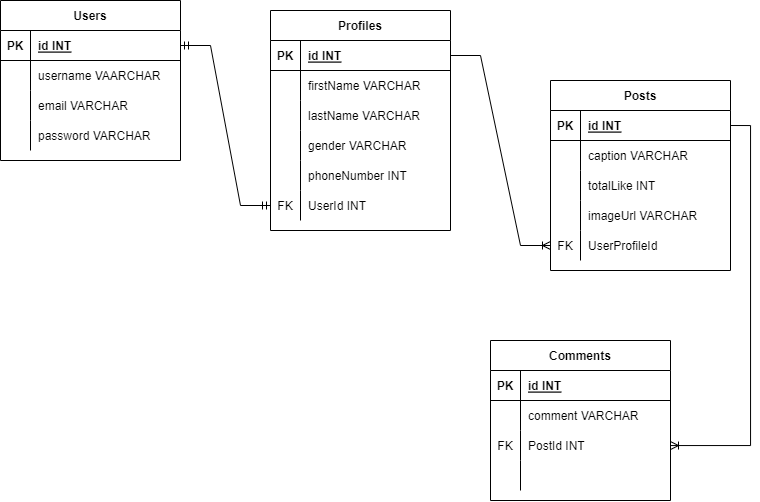

The diagram above was exported from draw.io. Its source (the exported page's mxGraphModel, read from the mxfile embedded in the PNG):
<mxGraphModel dx="1497" dy="876" grid="1" gridSize="10" guides="1" tooltips="1" connect="1" arrows="1" fold="1" page="1" pageScale="1" pageWidth="827" pageHeight="1169" math="0" shadow="0">
  <root>
    <mxCell id="0" />
    <mxCell id="1" parent="0" />
    <mxCell id="6_IhPsavHqpf-xW5uf6d-1" value="Posts" style="shape=table;startSize=30;container=1;collapsible=1;childLayout=tableLayout;fixedRows=1;rowLines=0;fontStyle=1;align=center;resizeLast=1;" vertex="1" parent="1">
      <mxGeometry x="670" y="210" width="180" height="190" as="geometry" />
    </mxCell>
    <mxCell id="6_IhPsavHqpf-xW5uf6d-2" value="" style="shape=tableRow;horizontal=0;startSize=0;swimlaneHead=0;swimlaneBody=0;fillColor=none;collapsible=0;dropTarget=0;points=[[0,0.5],[1,0.5]];portConstraint=eastwest;top=0;left=0;right=0;bottom=1;" vertex="1" parent="6_IhPsavHqpf-xW5uf6d-1">
      <mxGeometry y="30" width="180" height="30" as="geometry" />
    </mxCell>
    <mxCell id="6_IhPsavHqpf-xW5uf6d-3" value="PK" style="shape=partialRectangle;connectable=0;fillColor=none;top=0;left=0;bottom=0;right=0;fontStyle=1;overflow=hidden;" vertex="1" parent="6_IhPsavHqpf-xW5uf6d-2">
      <mxGeometry width="30" height="30" as="geometry">
        <mxRectangle width="30" height="30" as="alternateBounds" />
      </mxGeometry>
    </mxCell>
    <mxCell id="6_IhPsavHqpf-xW5uf6d-4" value="id INT" style="shape=partialRectangle;connectable=0;fillColor=none;top=0;left=0;bottom=0;right=0;align=left;spacingLeft=6;fontStyle=5;overflow=hidden;" vertex="1" parent="6_IhPsavHqpf-xW5uf6d-2">
      <mxGeometry x="30" width="150" height="30" as="geometry">
        <mxRectangle width="150" height="30" as="alternateBounds" />
      </mxGeometry>
    </mxCell>
    <mxCell id="6_IhPsavHqpf-xW5uf6d-5" value="" style="shape=tableRow;horizontal=0;startSize=0;swimlaneHead=0;swimlaneBody=0;fillColor=none;collapsible=0;dropTarget=0;points=[[0,0.5],[1,0.5]];portConstraint=eastwest;top=0;left=0;right=0;bottom=0;" vertex="1" parent="6_IhPsavHqpf-xW5uf6d-1">
      <mxGeometry y="60" width="180" height="30" as="geometry" />
    </mxCell>
    <mxCell id="6_IhPsavHqpf-xW5uf6d-6" value="" style="shape=partialRectangle;connectable=0;fillColor=none;top=0;left=0;bottom=0;right=0;editable=1;overflow=hidden;" vertex="1" parent="6_IhPsavHqpf-xW5uf6d-5">
      <mxGeometry width="30" height="30" as="geometry">
        <mxRectangle width="30" height="30" as="alternateBounds" />
      </mxGeometry>
    </mxCell>
    <mxCell id="6_IhPsavHqpf-xW5uf6d-7" value="caption VARCHAR" style="shape=partialRectangle;connectable=0;fillColor=none;top=0;left=0;bottom=0;right=0;align=left;spacingLeft=6;overflow=hidden;" vertex="1" parent="6_IhPsavHqpf-xW5uf6d-5">
      <mxGeometry x="30" width="150" height="30" as="geometry">
        <mxRectangle width="150" height="30" as="alternateBounds" />
      </mxGeometry>
    </mxCell>
    <mxCell id="6_IhPsavHqpf-xW5uf6d-8" value="" style="shape=tableRow;horizontal=0;startSize=0;swimlaneHead=0;swimlaneBody=0;fillColor=none;collapsible=0;dropTarget=0;points=[[0,0.5],[1,0.5]];portConstraint=eastwest;top=0;left=0;right=0;bottom=0;" vertex="1" parent="6_IhPsavHqpf-xW5uf6d-1">
      <mxGeometry y="90" width="180" height="30" as="geometry" />
    </mxCell>
    <mxCell id="6_IhPsavHqpf-xW5uf6d-9" value="" style="shape=partialRectangle;connectable=0;fillColor=none;top=0;left=0;bottom=0;right=0;editable=1;overflow=hidden;" vertex="1" parent="6_IhPsavHqpf-xW5uf6d-8">
      <mxGeometry width="30" height="30" as="geometry">
        <mxRectangle width="30" height="30" as="alternateBounds" />
      </mxGeometry>
    </mxCell>
    <mxCell id="6_IhPsavHqpf-xW5uf6d-10" value="totalLike INT" style="shape=partialRectangle;connectable=0;fillColor=none;top=0;left=0;bottom=0;right=0;align=left;spacingLeft=6;overflow=hidden;" vertex="1" parent="6_IhPsavHqpf-xW5uf6d-8">
      <mxGeometry x="30" width="150" height="30" as="geometry">
        <mxRectangle width="150" height="30" as="alternateBounds" />
      </mxGeometry>
    </mxCell>
    <mxCell id="6_IhPsavHqpf-xW5uf6d-11" value="" style="shape=tableRow;horizontal=0;startSize=0;swimlaneHead=0;swimlaneBody=0;fillColor=none;collapsible=0;dropTarget=0;points=[[0,0.5],[1,0.5]];portConstraint=eastwest;top=0;left=0;right=0;bottom=0;" vertex="1" parent="6_IhPsavHqpf-xW5uf6d-1">
      <mxGeometry y="120" width="180" height="30" as="geometry" />
    </mxCell>
    <mxCell id="6_IhPsavHqpf-xW5uf6d-12" value="" style="shape=partialRectangle;connectable=0;fillColor=none;top=0;left=0;bottom=0;right=0;editable=1;overflow=hidden;" vertex="1" parent="6_IhPsavHqpf-xW5uf6d-11">
      <mxGeometry width="30" height="30" as="geometry">
        <mxRectangle width="30" height="30" as="alternateBounds" />
      </mxGeometry>
    </mxCell>
    <mxCell id="6_IhPsavHqpf-xW5uf6d-13" value="imageUrl VARCHAR" style="shape=partialRectangle;connectable=0;fillColor=none;top=0;left=0;bottom=0;right=0;align=left;spacingLeft=6;overflow=hidden;" vertex="1" parent="6_IhPsavHqpf-xW5uf6d-11">
      <mxGeometry x="30" width="150" height="30" as="geometry">
        <mxRectangle width="150" height="30" as="alternateBounds" />
      </mxGeometry>
    </mxCell>
    <mxCell id="6_IhPsavHqpf-xW5uf6d-79" value="" style="shape=tableRow;horizontal=0;startSize=0;swimlaneHead=0;swimlaneBody=0;fillColor=none;collapsible=0;dropTarget=0;points=[[0,0.5],[1,0.5]];portConstraint=eastwest;top=0;left=0;right=0;bottom=0;" vertex="1" parent="6_IhPsavHqpf-xW5uf6d-1">
      <mxGeometry y="150" width="180" height="30" as="geometry" />
    </mxCell>
    <mxCell id="6_IhPsavHqpf-xW5uf6d-80" value="FK" style="shape=partialRectangle;connectable=0;fillColor=none;top=0;left=0;bottom=0;right=0;fontStyle=0;overflow=hidden;" vertex="1" parent="6_IhPsavHqpf-xW5uf6d-79">
      <mxGeometry width="30" height="30" as="geometry">
        <mxRectangle width="30" height="30" as="alternateBounds" />
      </mxGeometry>
    </mxCell>
    <mxCell id="6_IhPsavHqpf-xW5uf6d-81" value="UserProfileId" style="shape=partialRectangle;connectable=0;fillColor=none;top=0;left=0;bottom=0;right=0;align=left;spacingLeft=6;fontStyle=0;overflow=hidden;" vertex="1" parent="6_IhPsavHqpf-xW5uf6d-79">
      <mxGeometry x="30" width="150" height="30" as="geometry">
        <mxRectangle width="150" height="30" as="alternateBounds" />
      </mxGeometry>
    </mxCell>
    <mxCell id="6_IhPsavHqpf-xW5uf6d-17" value="Comments" style="shape=table;startSize=30;container=1;collapsible=1;childLayout=tableLayout;fixedRows=1;rowLines=0;fontStyle=1;align=center;resizeLast=1;" vertex="1" parent="1">
      <mxGeometry x="610" y="470" width="180" height="160" as="geometry" />
    </mxCell>
    <mxCell id="6_IhPsavHqpf-xW5uf6d-18" value="" style="shape=tableRow;horizontal=0;startSize=0;swimlaneHead=0;swimlaneBody=0;fillColor=none;collapsible=0;dropTarget=0;points=[[0,0.5],[1,0.5]];portConstraint=eastwest;top=0;left=0;right=0;bottom=1;" vertex="1" parent="6_IhPsavHqpf-xW5uf6d-17">
      <mxGeometry y="30" width="180" height="30" as="geometry" />
    </mxCell>
    <mxCell id="6_IhPsavHqpf-xW5uf6d-19" value="PK" style="shape=partialRectangle;connectable=0;fillColor=none;top=0;left=0;bottom=0;right=0;fontStyle=1;overflow=hidden;" vertex="1" parent="6_IhPsavHqpf-xW5uf6d-18">
      <mxGeometry width="30" height="30" as="geometry">
        <mxRectangle width="30" height="30" as="alternateBounds" />
      </mxGeometry>
    </mxCell>
    <mxCell id="6_IhPsavHqpf-xW5uf6d-20" value="id INT" style="shape=partialRectangle;connectable=0;fillColor=none;top=0;left=0;bottom=0;right=0;align=left;spacingLeft=6;fontStyle=5;overflow=hidden;" vertex="1" parent="6_IhPsavHqpf-xW5uf6d-18">
      <mxGeometry x="30" width="150" height="30" as="geometry">
        <mxRectangle width="150" height="30" as="alternateBounds" />
      </mxGeometry>
    </mxCell>
    <mxCell id="6_IhPsavHqpf-xW5uf6d-21" value="" style="shape=tableRow;horizontal=0;startSize=0;swimlaneHead=0;swimlaneBody=0;fillColor=none;collapsible=0;dropTarget=0;points=[[0,0.5],[1,0.5]];portConstraint=eastwest;top=0;left=0;right=0;bottom=0;" vertex="1" parent="6_IhPsavHqpf-xW5uf6d-17">
      <mxGeometry y="60" width="180" height="30" as="geometry" />
    </mxCell>
    <mxCell id="6_IhPsavHqpf-xW5uf6d-22" value="" style="shape=partialRectangle;connectable=0;fillColor=none;top=0;left=0;bottom=0;right=0;editable=1;overflow=hidden;" vertex="1" parent="6_IhPsavHqpf-xW5uf6d-21">
      <mxGeometry width="30" height="30" as="geometry">
        <mxRectangle width="30" height="30" as="alternateBounds" />
      </mxGeometry>
    </mxCell>
    <mxCell id="6_IhPsavHqpf-xW5uf6d-23" value="comment VARCHAR" style="shape=partialRectangle;connectable=0;fillColor=none;top=0;left=0;bottom=0;right=0;align=left;spacingLeft=6;overflow=hidden;" vertex="1" parent="6_IhPsavHqpf-xW5uf6d-21">
      <mxGeometry x="30" width="150" height="30" as="geometry">
        <mxRectangle width="150" height="30" as="alternateBounds" />
      </mxGeometry>
    </mxCell>
    <mxCell id="6_IhPsavHqpf-xW5uf6d-24" value="" style="shape=tableRow;horizontal=0;startSize=0;swimlaneHead=0;swimlaneBody=0;fillColor=none;collapsible=0;dropTarget=0;points=[[0,0.5],[1,0.5]];portConstraint=eastwest;top=0;left=0;right=0;bottom=0;" vertex="1" parent="6_IhPsavHqpf-xW5uf6d-17">
      <mxGeometry y="90" width="180" height="30" as="geometry" />
    </mxCell>
    <mxCell id="6_IhPsavHqpf-xW5uf6d-25" value="FK" style="shape=partialRectangle;connectable=0;fillColor=none;top=0;left=0;bottom=0;right=0;editable=1;overflow=hidden;" vertex="1" parent="6_IhPsavHqpf-xW5uf6d-24">
      <mxGeometry width="30" height="30" as="geometry">
        <mxRectangle width="30" height="30" as="alternateBounds" />
      </mxGeometry>
    </mxCell>
    <mxCell id="6_IhPsavHqpf-xW5uf6d-26" value="PostId INT" style="shape=partialRectangle;connectable=0;fillColor=none;top=0;left=0;bottom=0;right=0;align=left;spacingLeft=6;overflow=hidden;" vertex="1" parent="6_IhPsavHqpf-xW5uf6d-24">
      <mxGeometry x="30" width="150" height="30" as="geometry">
        <mxRectangle width="150" height="30" as="alternateBounds" />
      </mxGeometry>
    </mxCell>
    <mxCell id="6_IhPsavHqpf-xW5uf6d-27" value="" style="shape=tableRow;horizontal=0;startSize=0;swimlaneHead=0;swimlaneBody=0;fillColor=none;collapsible=0;dropTarget=0;points=[[0,0.5],[1,0.5]];portConstraint=eastwest;top=0;left=0;right=0;bottom=0;" vertex="1" parent="6_IhPsavHqpf-xW5uf6d-17">
      <mxGeometry y="120" width="180" height="30" as="geometry" />
    </mxCell>
    <mxCell id="6_IhPsavHqpf-xW5uf6d-28" value="" style="shape=partialRectangle;connectable=0;fillColor=none;top=0;left=0;bottom=0;right=0;editable=1;overflow=hidden;" vertex="1" parent="6_IhPsavHqpf-xW5uf6d-27">
      <mxGeometry width="30" height="30" as="geometry">
        <mxRectangle width="30" height="30" as="alternateBounds" />
      </mxGeometry>
    </mxCell>
    <mxCell id="6_IhPsavHqpf-xW5uf6d-29" value="" style="shape=partialRectangle;connectable=0;fillColor=none;top=0;left=0;bottom=0;right=0;align=left;spacingLeft=6;overflow=hidden;" vertex="1" parent="6_IhPsavHqpf-xW5uf6d-27">
      <mxGeometry x="30" width="150" height="30" as="geometry">
        <mxRectangle width="150" height="30" as="alternateBounds" />
      </mxGeometry>
    </mxCell>
    <mxCell id="6_IhPsavHqpf-xW5uf6d-30" value="Users" style="shape=table;startSize=30;container=1;collapsible=1;childLayout=tableLayout;fixedRows=1;rowLines=0;fontStyle=1;align=center;resizeLast=1;" vertex="1" parent="1">
      <mxGeometry x="120" y="130" width="180" height="160" as="geometry" />
    </mxCell>
    <mxCell id="6_IhPsavHqpf-xW5uf6d-31" value="" style="shape=tableRow;horizontal=0;startSize=0;swimlaneHead=0;swimlaneBody=0;fillColor=none;collapsible=0;dropTarget=0;points=[[0,0.5],[1,0.5]];portConstraint=eastwest;top=0;left=0;right=0;bottom=1;" vertex="1" parent="6_IhPsavHqpf-xW5uf6d-30">
      <mxGeometry y="30" width="180" height="30" as="geometry" />
    </mxCell>
    <mxCell id="6_IhPsavHqpf-xW5uf6d-32" value="PK" style="shape=partialRectangle;connectable=0;fillColor=none;top=0;left=0;bottom=0;right=0;fontStyle=1;overflow=hidden;" vertex="1" parent="6_IhPsavHqpf-xW5uf6d-31">
      <mxGeometry width="30" height="30" as="geometry">
        <mxRectangle width="30" height="30" as="alternateBounds" />
      </mxGeometry>
    </mxCell>
    <mxCell id="6_IhPsavHqpf-xW5uf6d-33" value="id INT" style="shape=partialRectangle;connectable=0;fillColor=none;top=0;left=0;bottom=0;right=0;align=left;spacingLeft=6;fontStyle=5;overflow=hidden;" vertex="1" parent="6_IhPsavHqpf-xW5uf6d-31">
      <mxGeometry x="30" width="150" height="30" as="geometry">
        <mxRectangle width="150" height="30" as="alternateBounds" />
      </mxGeometry>
    </mxCell>
    <mxCell id="6_IhPsavHqpf-xW5uf6d-34" value="" style="shape=tableRow;horizontal=0;startSize=0;swimlaneHead=0;swimlaneBody=0;fillColor=none;collapsible=0;dropTarget=0;points=[[0,0.5],[1,0.5]];portConstraint=eastwest;top=0;left=0;right=0;bottom=0;" vertex="1" parent="6_IhPsavHqpf-xW5uf6d-30">
      <mxGeometry y="60" width="180" height="30" as="geometry" />
    </mxCell>
    <mxCell id="6_IhPsavHqpf-xW5uf6d-35" value="" style="shape=partialRectangle;connectable=0;fillColor=none;top=0;left=0;bottom=0;right=0;editable=1;overflow=hidden;" vertex="1" parent="6_IhPsavHqpf-xW5uf6d-34">
      <mxGeometry width="30" height="30" as="geometry">
        <mxRectangle width="30" height="30" as="alternateBounds" />
      </mxGeometry>
    </mxCell>
    <mxCell id="6_IhPsavHqpf-xW5uf6d-36" value="username VAARCHAR" style="shape=partialRectangle;connectable=0;fillColor=none;top=0;left=0;bottom=0;right=0;align=left;spacingLeft=6;overflow=hidden;" vertex="1" parent="6_IhPsavHqpf-xW5uf6d-34">
      <mxGeometry x="30" width="150" height="30" as="geometry">
        <mxRectangle width="150" height="30" as="alternateBounds" />
      </mxGeometry>
    </mxCell>
    <mxCell id="6_IhPsavHqpf-xW5uf6d-37" value="" style="shape=tableRow;horizontal=0;startSize=0;swimlaneHead=0;swimlaneBody=0;fillColor=none;collapsible=0;dropTarget=0;points=[[0,0.5],[1,0.5]];portConstraint=eastwest;top=0;left=0;right=0;bottom=0;" vertex="1" parent="6_IhPsavHqpf-xW5uf6d-30">
      <mxGeometry y="90" width="180" height="30" as="geometry" />
    </mxCell>
    <mxCell id="6_IhPsavHqpf-xW5uf6d-38" value="" style="shape=partialRectangle;connectable=0;fillColor=none;top=0;left=0;bottom=0;right=0;editable=1;overflow=hidden;" vertex="1" parent="6_IhPsavHqpf-xW5uf6d-37">
      <mxGeometry width="30" height="30" as="geometry">
        <mxRectangle width="30" height="30" as="alternateBounds" />
      </mxGeometry>
    </mxCell>
    <mxCell id="6_IhPsavHqpf-xW5uf6d-39" value="email VARCHAR" style="shape=partialRectangle;connectable=0;fillColor=none;top=0;left=0;bottom=0;right=0;align=left;spacingLeft=6;overflow=hidden;" vertex="1" parent="6_IhPsavHqpf-xW5uf6d-37">
      <mxGeometry x="30" width="150" height="30" as="geometry">
        <mxRectangle width="150" height="30" as="alternateBounds" />
      </mxGeometry>
    </mxCell>
    <mxCell id="6_IhPsavHqpf-xW5uf6d-40" value="" style="shape=tableRow;horizontal=0;startSize=0;swimlaneHead=0;swimlaneBody=0;fillColor=none;collapsible=0;dropTarget=0;points=[[0,0.5],[1,0.5]];portConstraint=eastwest;top=0;left=0;right=0;bottom=0;" vertex="1" parent="6_IhPsavHqpf-xW5uf6d-30">
      <mxGeometry y="120" width="180" height="30" as="geometry" />
    </mxCell>
    <mxCell id="6_IhPsavHqpf-xW5uf6d-41" value="" style="shape=partialRectangle;connectable=0;fillColor=none;top=0;left=0;bottom=0;right=0;editable=1;overflow=hidden;" vertex="1" parent="6_IhPsavHqpf-xW5uf6d-40">
      <mxGeometry width="30" height="30" as="geometry">
        <mxRectangle width="30" height="30" as="alternateBounds" />
      </mxGeometry>
    </mxCell>
    <mxCell id="6_IhPsavHqpf-xW5uf6d-42" value="password VARCHAR" style="shape=partialRectangle;connectable=0;fillColor=none;top=0;left=0;bottom=0;right=0;align=left;spacingLeft=6;overflow=hidden;" vertex="1" parent="6_IhPsavHqpf-xW5uf6d-40">
      <mxGeometry x="30" width="150" height="30" as="geometry">
        <mxRectangle width="150" height="30" as="alternateBounds" />
      </mxGeometry>
    </mxCell>
    <mxCell id="6_IhPsavHqpf-xW5uf6d-43" value="Profiles" style="shape=table;startSize=30;container=1;collapsible=1;childLayout=tableLayout;fixedRows=1;rowLines=0;fontStyle=1;align=center;resizeLast=1;" vertex="1" parent="1">
      <mxGeometry x="390" y="140" width="180" height="220" as="geometry" />
    </mxCell>
    <mxCell id="6_IhPsavHqpf-xW5uf6d-44" value="" style="shape=tableRow;horizontal=0;startSize=0;swimlaneHead=0;swimlaneBody=0;fillColor=none;collapsible=0;dropTarget=0;points=[[0,0.5],[1,0.5]];portConstraint=eastwest;top=0;left=0;right=0;bottom=1;" vertex="1" parent="6_IhPsavHqpf-xW5uf6d-43">
      <mxGeometry y="30" width="180" height="30" as="geometry" />
    </mxCell>
    <mxCell id="6_IhPsavHqpf-xW5uf6d-45" value="PK" style="shape=partialRectangle;connectable=0;fillColor=none;top=0;left=0;bottom=0;right=0;fontStyle=1;overflow=hidden;" vertex="1" parent="6_IhPsavHqpf-xW5uf6d-44">
      <mxGeometry width="30" height="30" as="geometry">
        <mxRectangle width="30" height="30" as="alternateBounds" />
      </mxGeometry>
    </mxCell>
    <mxCell id="6_IhPsavHqpf-xW5uf6d-46" value="id INT" style="shape=partialRectangle;connectable=0;fillColor=none;top=0;left=0;bottom=0;right=0;align=left;spacingLeft=6;fontStyle=5;overflow=hidden;" vertex="1" parent="6_IhPsavHqpf-xW5uf6d-44">
      <mxGeometry x="30" width="150" height="30" as="geometry">
        <mxRectangle width="150" height="30" as="alternateBounds" />
      </mxGeometry>
    </mxCell>
    <mxCell id="6_IhPsavHqpf-xW5uf6d-47" value="" style="shape=tableRow;horizontal=0;startSize=0;swimlaneHead=0;swimlaneBody=0;fillColor=none;collapsible=0;dropTarget=0;points=[[0,0.5],[1,0.5]];portConstraint=eastwest;top=0;left=0;right=0;bottom=0;" vertex="1" parent="6_IhPsavHqpf-xW5uf6d-43">
      <mxGeometry y="60" width="180" height="30" as="geometry" />
    </mxCell>
    <mxCell id="6_IhPsavHqpf-xW5uf6d-48" value="" style="shape=partialRectangle;connectable=0;fillColor=none;top=0;left=0;bottom=0;right=0;editable=1;overflow=hidden;" vertex="1" parent="6_IhPsavHqpf-xW5uf6d-47">
      <mxGeometry width="30" height="30" as="geometry">
        <mxRectangle width="30" height="30" as="alternateBounds" />
      </mxGeometry>
    </mxCell>
    <mxCell id="6_IhPsavHqpf-xW5uf6d-49" value="firstName VARCHAR" style="shape=partialRectangle;connectable=0;fillColor=none;top=0;left=0;bottom=0;right=0;align=left;spacingLeft=6;overflow=hidden;" vertex="1" parent="6_IhPsavHqpf-xW5uf6d-47">
      <mxGeometry x="30" width="150" height="30" as="geometry">
        <mxRectangle width="150" height="30" as="alternateBounds" />
      </mxGeometry>
    </mxCell>
    <mxCell id="6_IhPsavHqpf-xW5uf6d-50" value="" style="shape=tableRow;horizontal=0;startSize=0;swimlaneHead=0;swimlaneBody=0;fillColor=none;collapsible=0;dropTarget=0;points=[[0,0.5],[1,0.5]];portConstraint=eastwest;top=0;left=0;right=0;bottom=0;" vertex="1" parent="6_IhPsavHqpf-xW5uf6d-43">
      <mxGeometry y="90" width="180" height="30" as="geometry" />
    </mxCell>
    <mxCell id="6_IhPsavHqpf-xW5uf6d-51" value="" style="shape=partialRectangle;connectable=0;fillColor=none;top=0;left=0;bottom=0;right=0;editable=1;overflow=hidden;" vertex="1" parent="6_IhPsavHqpf-xW5uf6d-50">
      <mxGeometry width="30" height="30" as="geometry">
        <mxRectangle width="30" height="30" as="alternateBounds" />
      </mxGeometry>
    </mxCell>
    <mxCell id="6_IhPsavHqpf-xW5uf6d-52" value="lastName VARCHAR" style="shape=partialRectangle;connectable=0;fillColor=none;top=0;left=0;bottom=0;right=0;align=left;spacingLeft=6;overflow=hidden;" vertex="1" parent="6_IhPsavHqpf-xW5uf6d-50">
      <mxGeometry x="30" width="150" height="30" as="geometry">
        <mxRectangle width="150" height="30" as="alternateBounds" />
      </mxGeometry>
    </mxCell>
    <mxCell id="6_IhPsavHqpf-xW5uf6d-53" value="" style="shape=tableRow;horizontal=0;startSize=0;swimlaneHead=0;swimlaneBody=0;fillColor=none;collapsible=0;dropTarget=0;points=[[0,0.5],[1,0.5]];portConstraint=eastwest;top=0;left=0;right=0;bottom=0;" vertex="1" parent="6_IhPsavHqpf-xW5uf6d-43">
      <mxGeometry y="120" width="180" height="30" as="geometry" />
    </mxCell>
    <mxCell id="6_IhPsavHqpf-xW5uf6d-54" value="" style="shape=partialRectangle;connectable=0;fillColor=none;top=0;left=0;bottom=0;right=0;editable=1;overflow=hidden;" vertex="1" parent="6_IhPsavHqpf-xW5uf6d-53">
      <mxGeometry width="30" height="30" as="geometry">
        <mxRectangle width="30" height="30" as="alternateBounds" />
      </mxGeometry>
    </mxCell>
    <mxCell id="6_IhPsavHqpf-xW5uf6d-55" value="gender VARCHAR" style="shape=partialRectangle;connectable=0;fillColor=none;top=0;left=0;bottom=0;right=0;align=left;spacingLeft=6;overflow=hidden;" vertex="1" parent="6_IhPsavHqpf-xW5uf6d-53">
      <mxGeometry x="30" width="150" height="30" as="geometry">
        <mxRectangle width="150" height="30" as="alternateBounds" />
      </mxGeometry>
    </mxCell>
    <mxCell id="6_IhPsavHqpf-xW5uf6d-56" value="" style="shape=tableRow;horizontal=0;startSize=0;swimlaneHead=0;swimlaneBody=0;fillColor=none;collapsible=0;dropTarget=0;points=[[0,0.5],[1,0.5]];portConstraint=eastwest;top=0;left=0;right=0;bottom=0;" vertex="1" parent="6_IhPsavHqpf-xW5uf6d-43">
      <mxGeometry y="150" width="180" height="30" as="geometry" />
    </mxCell>
    <mxCell id="6_IhPsavHqpf-xW5uf6d-57" value="" style="shape=partialRectangle;connectable=0;fillColor=none;top=0;left=0;bottom=0;right=0;editable=1;overflow=hidden;" vertex="1" parent="6_IhPsavHqpf-xW5uf6d-56">
      <mxGeometry width="30" height="30" as="geometry">
        <mxRectangle width="30" height="30" as="alternateBounds" />
      </mxGeometry>
    </mxCell>
    <mxCell id="6_IhPsavHqpf-xW5uf6d-58" value="phoneNumber INT" style="shape=partialRectangle;connectable=0;fillColor=none;top=0;left=0;bottom=0;right=0;align=left;spacingLeft=6;overflow=hidden;" vertex="1" parent="6_IhPsavHqpf-xW5uf6d-56">
      <mxGeometry x="30" width="150" height="30" as="geometry">
        <mxRectangle width="150" height="30" as="alternateBounds" />
      </mxGeometry>
    </mxCell>
    <mxCell id="6_IhPsavHqpf-xW5uf6d-59" value="" style="shape=tableRow;horizontal=0;startSize=0;swimlaneHead=0;swimlaneBody=0;fillColor=none;collapsible=0;dropTarget=0;points=[[0,0.5],[1,0.5]];portConstraint=eastwest;top=0;left=0;right=0;bottom=0;" vertex="1" parent="6_IhPsavHqpf-xW5uf6d-43">
      <mxGeometry y="180" width="180" height="30" as="geometry" />
    </mxCell>
    <mxCell id="6_IhPsavHqpf-xW5uf6d-60" value="FK" style="shape=partialRectangle;connectable=0;fillColor=none;top=0;left=0;bottom=0;right=0;fontStyle=0;overflow=hidden;" vertex="1" parent="6_IhPsavHqpf-xW5uf6d-59">
      <mxGeometry width="30" height="30" as="geometry">
        <mxRectangle width="30" height="30" as="alternateBounds" />
      </mxGeometry>
    </mxCell>
    <mxCell id="6_IhPsavHqpf-xW5uf6d-61" value="UserId INT" style="shape=partialRectangle;connectable=0;fillColor=none;top=0;left=0;bottom=0;right=0;align=left;spacingLeft=6;fontStyle=0;overflow=hidden;" vertex="1" parent="6_IhPsavHqpf-xW5uf6d-59">
      <mxGeometry x="30" width="150" height="30" as="geometry">
        <mxRectangle width="150" height="30" as="alternateBounds" />
      </mxGeometry>
    </mxCell>
    <mxCell id="6_IhPsavHqpf-xW5uf6d-76" value="" style="edgeStyle=orthogonalEdgeStyle;fontSize=12;html=1;endArrow=ERoneToMany;rounded=0;exitX=1;exitY=0.5;exitDx=0;exitDy=0;" edge="1" parent="1" source="6_IhPsavHqpf-xW5uf6d-2" target="6_IhPsavHqpf-xW5uf6d-24">
      <mxGeometry width="100" height="100" relative="1" as="geometry">
        <mxPoint x="360" y="480" as="sourcePoint" />
        <mxPoint x="570" y="450" as="targetPoint" />
        <Array as="points">
          <mxPoint x="870" y="255" />
          <mxPoint x="870" y="575" />
        </Array>
      </mxGeometry>
    </mxCell>
    <mxCell id="6_IhPsavHqpf-xW5uf6d-77" value="" style="edgeStyle=entityRelationEdgeStyle;fontSize=12;html=1;endArrow=ERmandOne;startArrow=ERmandOne;rounded=0;entryX=1;entryY=0.5;entryDx=0;entryDy=0;" edge="1" parent="1" source="6_IhPsavHqpf-xW5uf6d-59" target="6_IhPsavHqpf-xW5uf6d-31">
      <mxGeometry width="100" height="100" relative="1" as="geometry">
        <mxPoint x="360" y="480" as="sourcePoint" />
        <mxPoint x="460" y="380" as="targetPoint" />
      </mxGeometry>
    </mxCell>
    <mxCell id="6_IhPsavHqpf-xW5uf6d-78" value="" style="edgeStyle=entityRelationEdgeStyle;fontSize=12;html=1;endArrow=ERoneToMany;rounded=0;exitX=1;exitY=0.5;exitDx=0;exitDy=0;entryX=0;entryY=0.5;entryDx=0;entryDy=0;" edge="1" parent="1" source="6_IhPsavHqpf-xW5uf6d-44" target="6_IhPsavHqpf-xW5uf6d-79">
      <mxGeometry width="100" height="100" relative="1" as="geometry">
        <mxPoint x="360" y="480" as="sourcePoint" />
        <mxPoint x="460" y="380" as="targetPoint" />
      </mxGeometry>
    </mxCell>
  </root>
</mxGraphModel>